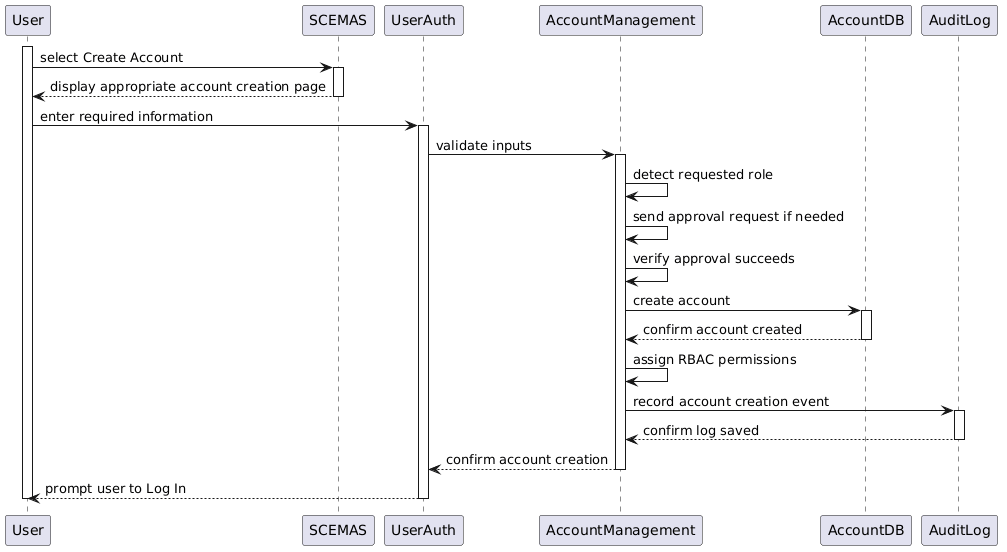

The diagram above was rendered by PlantUML. Its source (embedded in the PNG):
@startuml
activate User

User -> SCEMAS : select Create Account
activate SCEMAS
SCEMAS --> User : display appropriate account creation page
deactivate SCEMAS

User -> UserAuth : enter required information
activate UserAuth

UserAuth -> AccountManagement : validate inputs
activate AccountManagement

AccountManagement -> AccountManagement : detect requested role
AccountManagement -> AccountManagement : send approval request if needed
AccountManagement -> AccountManagement : verify approval succeeds

AccountManagement -> AccountDB : create account
activate AccountDB
AccountDB --> AccountManagement : confirm account created
deactivate AccountDB

AccountManagement -> AccountManagement : assign RBAC permissions

AccountManagement -> AuditLog : record account creation event
activate AuditLog
AuditLog --> AccountManagement : confirm log saved
deactivate AuditLog

AccountManagement --> UserAuth : confirm account creation
deactivate AccountManagement

UserAuth --> User : prompt user to Log In
deactivate UserAuth

deactivate User
@enduml